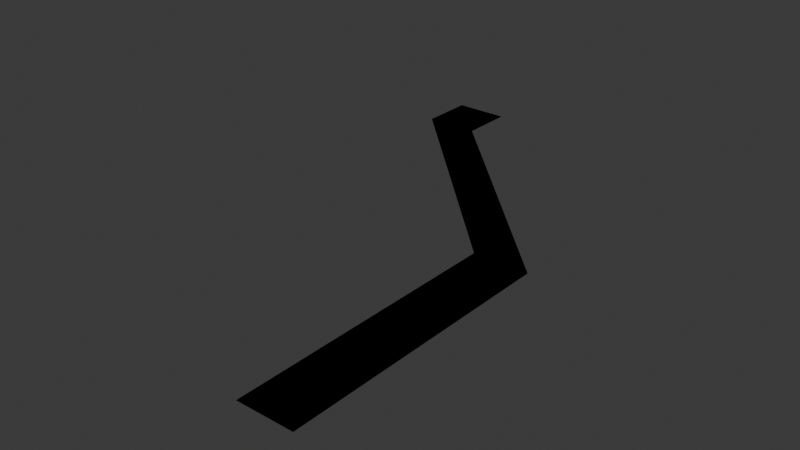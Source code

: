 # Source: road_legion.blend  (saved by Blender 4.2.66; exported with 4.5.12 LTS)
import bpy
from mathutils import Matrix  # noqa: F401  (used for matrix-valued properties, if any)

bpy.ops.wm.read_factory_settings(use_empty=True)
scene = bpy.context.scene
scene.name = 'Scene'

# ---- collections
col_collection = bpy.data.collections.new('Collection'); scene.collection.children.link(col_collection)

# ---- materials (node trees are filled in below, after node groups)
mat_road = bpy.data.materials.new('Road')
mat_road.use_backface_culling = True

# ---- material node trees
mat_road.use_nodes = True; mat_road.node_tree.nodes.clear()
_N = mat_road.node_tree.nodes; _L = mat_road.node_tree.links
n0 = _N.new('ShaderNodeBsdfPrincipled'); n0.name = 'Principled BSDF'; n0.location = (10, 300)
n0.inputs[0].default_value = (0.2159, 0.2159, 0.2159, 1.0)
n0.inputs[2].default_value = 1.0
n1 = _N.new('ShaderNodeOutputMaterial'); n1.name = 'Material Output'; n1.location = (300, 300)
_L.new(n0.outputs[0], n1.inputs[0])
n1.is_active_output = True

# ---- world
world_world = bpy.data.worlds.new('World'); scene.world = world_world
world_world.use_nodes = True; world_world.node_tree.nodes.clear()
_N = world_world.node_tree.nodes; _L = world_world.node_tree.links
n0 = _N.new('ShaderNodeOutputWorld'); n0.name = 'World Output'; n0.location = (300, 300)
n1 = _N.new('ShaderNodeBackground'); n1.name = 'Background'; n1.location = (10, 300)
n1.inputs[0].default_value = (0.05088, 0.05088, 0.05088, 1.0)
_L.new(n1.outputs[0], n0.inputs[0])
n0.is_active_output = True
world_world.color = (0.05088, 0.05088, 0.05088)
world_world.sun_shadow_jitter_overblur = 0.0

# ---- meshes
me_plane = bpy.data.meshes.new('Plane')
me_plane.from_pydata([(-4.0, -8.0, 0.0), (4.0, -8.0, 0.0), (36.0, -40.0, 0.0), (28.0, -40.0, 0.0), (-4.0, 0.0, 0.0), (4.0, 0.0, 0.0), (36.0, -80.0, 0.0), (28.0, -80.0, 0.0)], [], [(1, 0, 3, 2), (0, 1, 5, 4), (2, 3, 7, 6)])
_uv = me_plane.uv_layers.new(name='UVMap')
_uv.uv.foreach_set('vector', [1.0, 0.0, 0.0, 0.0, 0.0, 0.0, 1.0, 0.0, 0.0, 0.0, 1.0, 0.0, 1.0, 0.5, 0.0, 0.5, 1.0, 0.0, 0.0, 0.0, 0.0, 0.0, 1.0, 0.0])
me_plane.materials.append(mat_road)
me_plane.update()
me_plane_001 = bpy.data.meshes.new('Plane.001')
me_plane_001.from_pydata([(-4.0, -8.0, 0.0), (4.0, -8.0, 0.0), (36.0, -40.0, 0.0), (28.0, -40.0, 0.0), (-4.0, 0.0, 0.0), (4.0, 0.0, 0.0), (36.0, -80.0, 0.0), (28.0, -80.0, 0.0)], [], [(1, 0, 3, 2), (0, 1, 5, 4), (2, 3, 7, 6)])
_uv = me_plane_001.uv_layers.new(name='UVMap')
_uv.uv.foreach_set('vector', [1.0, 0.0, 0.0, 0.0, 0.0, 0.0, 1.0, 0.0, 0.0, 0.0, 1.0, 0.0, 1.0, 0.5, 0.0, 0.5, 1.0, 0.0, 0.0, 0.0, 0.0, 0.0, 1.0, 0.0])
me_plane_001.materials.append(mat_road)
me_plane_001.update()

# ---- objects
ob_plane = bpy.data.objects.new('Plane', me_plane)
ob_plane_colonly = bpy.data.objects.new('Plane-colonly', me_plane_001)

# ---- transforms, parenting, visibility, modifiers, constraints
ob_plane.location = (0.0, 0.0, 0.0)
ob_plane_colonly.location = (0.0, 0.0, 0.0)

# ---- collection membership
col_collection.objects.link(ob_plane)
col_collection.objects.link(ob_plane_colonly)

# ---- scene / render settings (as saved in the file)
scene.frame_start = 1; scene.frame_end = 250; scene.frame_set(1)
scene.render.engine = 'BLENDER_EEVEE_NEXT'
bpy.context.view_layer.update()

# ---- added for rendering (the .blend has no active camera and no usable light): camera, sun
cam_auto = bpy.data.cameras.new('AutoCamera')
cam_auto.lens = 50.0
cam_auto.sensor_width = 36.0
cam_auto.clip_end = 1452.34
ob_auto_camera = bpy.data.objects.new('AutoCamera', cam_auto)
scene.collection.objects.link(ob_auto_camera)
ob_auto_camera.location = (98.7546, -139.306, 66.2037)
ob_auto_camera.rotation_euler = (1.09748, -7.21219e-08, 0.694738)
scene.camera = ob_auto_camera
light_auto_sun = bpy.data.lights.new('AutoSun', 'SUN')
light_auto_sun.energy = 3.0
light_auto_sun.angle = 0.0523599
ob_auto_sun = bpy.data.objects.new('AutoSun', light_auto_sun)
scene.collection.objects.link(ob_auto_sun)
ob_auto_sun.rotation_euler = (0.872665, 0.174533, 0.523599)
bpy.context.view_layer.update()
